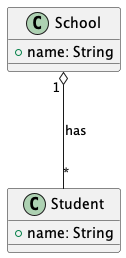

The diagram above was rendered by PlantUML. Its source (embedded in the PNG):
@startuml
class School {
    + name: String
}

class Student {
    + name: String
}

School "1" o-- "*" Student : has
@enduml